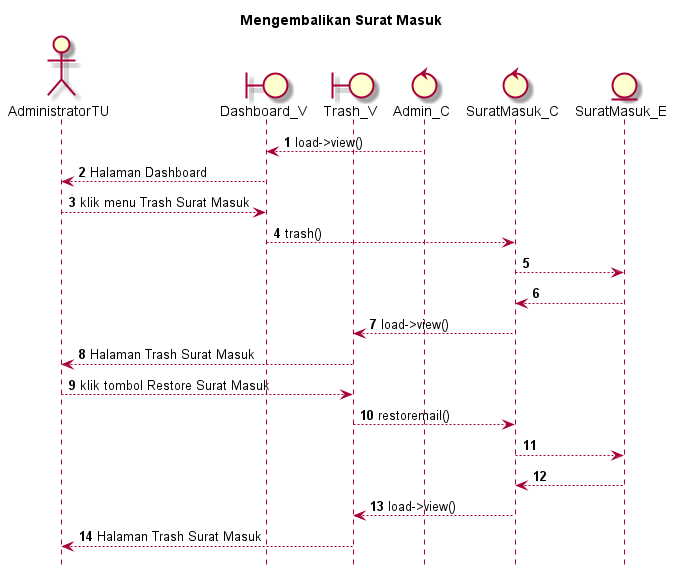

The diagram above was rendered by PlantUML. Its source (embedded in the PNG):
@startuml

autonumber
hide footbox
title Mengembalikan Surat Masuk

Actor AdministratorTU
boundary Dashboard_V
boundary Trash_V
control Admin_C
control SuratMasuk_C
Entity SuratMasuk_E

Admin_C --> Dashboard_V: load->view()
Dashboard_V --> AdministratorTU: Halaman Dashboard
AdministratorTU --> Dashboard_V: klik menu Trash Surat Masuk
Dashboard_V --> SuratMasuk_C: trash()
SuratMasuk_C --> SuratMasuk_E:
    
    SuratMasuk_E --> SuratMasuk_C:
    SuratMasuk_C --> Trash_V: load->view()
    Trash_V --> AdministratorTU: Halaman Trash Surat Masuk

AdministratorTU --> Trash_V: klik tombol Restore Surat Masuk
Trash_V --> SuratMasuk_C: restoremail()
SuratMasuk_C --> SuratMasuk_E:
   
    SuratMasuk_E --> SuratMasuk_C:
    SuratMasuk_C --> Trash_V: load->view()
    Trash_V --> AdministratorTU: Halaman Trash Surat Masuk

@enduml